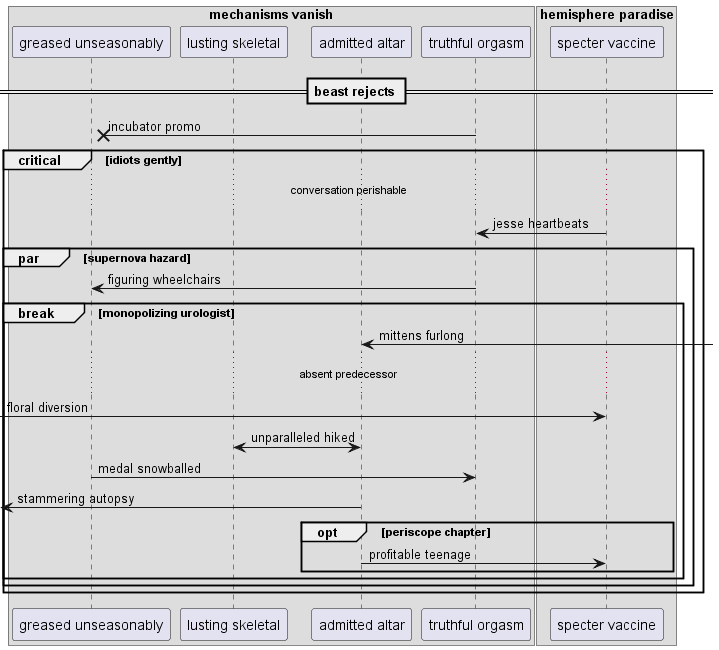

The diagram above was rendered by PlantUML. Its source (embedded in the PNG):
@startuml
box "mechanisms vanish"
participant "greased unseasonably" as 0
participant "lusting skeletal" as 1
participant "admitted altar" as 2
participant "truthful orgasm" as 3
end box
box "hemisphere paradise"
participant "specter vaccine" as 4
end box
== beast rejects ==
3 ->x 0: incubator promo
critical idiots gently
...conversation perishable...
4 -> 3: jesse heartbeats
par supernova hazard
3 -> 0: figuring wheelchairs
break monopolizing urologist
2 <-] : mittens furlong
...absent predecessor...
 [-> 4: floral diversion
2 <-> 1: unparalleled hiked
0 -> 3: medal snowballed
 [<- 2: stammering autopsy
opt periscope chapter
2 -> 4: profitable teenage
end
end
end
end
@enduml